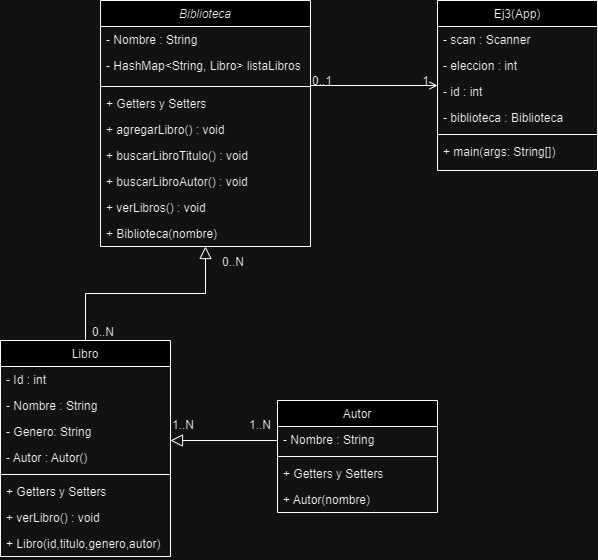

The diagram above was exported from draw.io. Its source (the exported page's mxGraphModel, read from the mxfile embedded in the PNG):
<mxGraphModel dx="874" dy="508" grid="1" gridSize="10" guides="1" tooltips="1" connect="1" arrows="1" fold="1" page="1" pageScale="1" pageWidth="827" pageHeight="1169" math="0" shadow="0">
  <root>
    <mxCell id="WIyWlLk6GJQsqaUBKTNV-0" />
    <mxCell id="WIyWlLk6GJQsqaUBKTNV-1" parent="WIyWlLk6GJQsqaUBKTNV-0" />
    <mxCell id="zkfFHV4jXpPFQw0GAbJ--0" value="Biblioteca" style="swimlane;fontStyle=2;align=center;verticalAlign=top;childLayout=stackLayout;horizontal=1;startSize=26;horizontalStack=0;resizeParent=1;resizeLast=0;collapsible=1;marginBottom=0;rounded=0;shadow=0;strokeWidth=1;" parent="WIyWlLk6GJQsqaUBKTNV-1" vertex="1">
      <mxGeometry x="220" y="120" width="210" height="246" as="geometry">
        <mxRectangle x="230" y="140" width="160" height="26" as="alternateBounds" />
      </mxGeometry>
    </mxCell>
    <mxCell id="zkfFHV4jXpPFQw0GAbJ--1" value="- Nombre : String" style="text;align=left;verticalAlign=top;spacingLeft=4;spacingRight=4;overflow=hidden;rotatable=0;points=[[0,0.5],[1,0.5]];portConstraint=eastwest;" parent="zkfFHV4jXpPFQw0GAbJ--0" vertex="1">
      <mxGeometry y="26" width="210" height="26" as="geometry" />
    </mxCell>
    <mxCell id="zkfFHV4jXpPFQw0GAbJ--2" value="- HashMap&lt;String, Libro&gt; listaLibros" style="text;align=left;verticalAlign=top;spacingLeft=4;spacingRight=4;overflow=hidden;rotatable=0;points=[[0,0.5],[1,0.5]];portConstraint=eastwest;rounded=0;shadow=0;html=0;" parent="zkfFHV4jXpPFQw0GAbJ--0" vertex="1">
      <mxGeometry y="52" width="210" height="30" as="geometry" />
    </mxCell>
    <mxCell id="zkfFHV4jXpPFQw0GAbJ--4" value="" style="line;html=1;strokeWidth=1;align=left;verticalAlign=middle;spacingTop=-1;spacingLeft=3;spacingRight=3;rotatable=0;labelPosition=right;points=[];portConstraint=eastwest;" parent="zkfFHV4jXpPFQw0GAbJ--0" vertex="1">
      <mxGeometry y="82" width="210" height="8" as="geometry" />
    </mxCell>
    <mxCell id="eCCcPLShy4TY955quDh0-3" value="+ Getters y Setters" style="text;align=left;verticalAlign=top;spacingLeft=4;spacingRight=4;overflow=hidden;rotatable=0;points=[[0,0.5],[1,0.5]];portConstraint=eastwest;" vertex="1" parent="zkfFHV4jXpPFQw0GAbJ--0">
      <mxGeometry y="90" width="210" height="26" as="geometry" />
    </mxCell>
    <mxCell id="zkfFHV4jXpPFQw0GAbJ--5" value="+ agregarLibro() : void" style="text;align=left;verticalAlign=top;spacingLeft=4;spacingRight=4;overflow=hidden;rotatable=0;points=[[0,0.5],[1,0.5]];portConstraint=eastwest;" parent="zkfFHV4jXpPFQw0GAbJ--0" vertex="1">
      <mxGeometry y="116" width="210" height="26" as="geometry" />
    </mxCell>
    <mxCell id="eCCcPLShy4TY955quDh0-5" value="+ buscarLibroTitulo() : void" style="text;align=left;verticalAlign=top;spacingLeft=4;spacingRight=4;overflow=hidden;rotatable=0;points=[[0,0.5],[1,0.5]];portConstraint=eastwest;" vertex="1" parent="zkfFHV4jXpPFQw0GAbJ--0">
      <mxGeometry y="142" width="210" height="26" as="geometry" />
    </mxCell>
    <mxCell id="eCCcPLShy4TY955quDh0-14" value="+ buscarLibroAutor() : void" style="text;align=left;verticalAlign=top;spacingLeft=4;spacingRight=4;overflow=hidden;rotatable=0;points=[[0,0.5],[1,0.5]];portConstraint=eastwest;" vertex="1" parent="zkfFHV4jXpPFQw0GAbJ--0">
      <mxGeometry y="168" width="210" height="26" as="geometry" />
    </mxCell>
    <mxCell id="eCCcPLShy4TY955quDh0-15" value="+ verLibros() : void" style="text;align=left;verticalAlign=top;spacingLeft=4;spacingRight=4;overflow=hidden;rotatable=0;points=[[0,0.5],[1,0.5]];portConstraint=eastwest;" vertex="1" parent="zkfFHV4jXpPFQw0GAbJ--0">
      <mxGeometry y="194" width="210" height="26" as="geometry" />
    </mxCell>
    <mxCell id="eCCcPLShy4TY955quDh0-9" value="+ Biblioteca(nombre)" style="text;align=left;verticalAlign=top;spacingLeft=4;spacingRight=4;overflow=hidden;rotatable=0;points=[[0,0.5],[1,0.5]];portConstraint=eastwest;" vertex="1" parent="zkfFHV4jXpPFQw0GAbJ--0">
      <mxGeometry y="220" width="210" height="26" as="geometry" />
    </mxCell>
    <mxCell id="zkfFHV4jXpPFQw0GAbJ--6" value="Libro" style="swimlane;fontStyle=0;align=center;verticalAlign=top;childLayout=stackLayout;horizontal=1;startSize=26;horizontalStack=0;resizeParent=1;resizeLast=0;collapsible=1;marginBottom=0;rounded=0;shadow=0;strokeWidth=1;" parent="WIyWlLk6GJQsqaUBKTNV-1" vertex="1">
      <mxGeometry x="120" y="460" width="170" height="216" as="geometry">
        <mxRectangle x="130" y="380" width="160" height="26" as="alternateBounds" />
      </mxGeometry>
    </mxCell>
    <mxCell id="eCCcPLShy4TY955quDh0-16" value="- Id : int" style="text;align=left;verticalAlign=top;spacingLeft=4;spacingRight=4;overflow=hidden;rotatable=0;points=[[0,0.5],[1,0.5]];portConstraint=eastwest;rounded=0;shadow=0;html=0;" vertex="1" parent="zkfFHV4jXpPFQw0GAbJ--6">
      <mxGeometry y="26" width="170" height="26" as="geometry" />
    </mxCell>
    <mxCell id="zkfFHV4jXpPFQw0GAbJ--8" value="- Nombre : String" style="text;align=left;verticalAlign=top;spacingLeft=4;spacingRight=4;overflow=hidden;rotatable=0;points=[[0,0.5],[1,0.5]];portConstraint=eastwest;rounded=0;shadow=0;html=0;" parent="zkfFHV4jXpPFQw0GAbJ--6" vertex="1">
      <mxGeometry y="52" width="170" height="26" as="geometry" />
    </mxCell>
    <mxCell id="eCCcPLShy4TY955quDh0-0" value="- Genero: String" style="text;align=left;verticalAlign=top;spacingLeft=4;spacingRight=4;overflow=hidden;rotatable=0;points=[[0,0.5],[1,0.5]];portConstraint=eastwest;rounded=0;shadow=0;html=0;" vertex="1" parent="zkfFHV4jXpPFQw0GAbJ--6">
      <mxGeometry y="78" width="170" height="26" as="geometry" />
    </mxCell>
    <mxCell id="zkfFHV4jXpPFQw0GAbJ--7" value="- Autor : Autor()" style="text;align=left;verticalAlign=top;spacingLeft=4;spacingRight=4;overflow=hidden;rotatable=0;points=[[0,0.5],[1,0.5]];portConstraint=eastwest;" parent="zkfFHV4jXpPFQw0GAbJ--6" vertex="1">
      <mxGeometry y="104" width="170" height="26" as="geometry" />
    </mxCell>
    <mxCell id="zkfFHV4jXpPFQw0GAbJ--9" value="" style="line;html=1;strokeWidth=1;align=left;verticalAlign=middle;spacingTop=-1;spacingLeft=3;spacingRight=3;rotatable=0;labelPosition=right;points=[];portConstraint=eastwest;" parent="zkfFHV4jXpPFQw0GAbJ--6" vertex="1">
      <mxGeometry y="130" width="170" height="8" as="geometry" />
    </mxCell>
    <mxCell id="zkfFHV4jXpPFQw0GAbJ--11" value="+ Getters y Setters" style="text;align=left;verticalAlign=top;spacingLeft=4;spacingRight=4;overflow=hidden;rotatable=0;points=[[0,0.5],[1,0.5]];portConstraint=eastwest;" parent="zkfFHV4jXpPFQw0GAbJ--6" vertex="1">
      <mxGeometry y="138" width="170" height="26" as="geometry" />
    </mxCell>
    <mxCell id="eCCcPLShy4TY955quDh0-1" value="+ verLibro() : void" style="text;align=left;verticalAlign=top;spacingLeft=4;spacingRight=4;overflow=hidden;rotatable=0;points=[[0,0.5],[1,0.5]];portConstraint=eastwest;" vertex="1" parent="zkfFHV4jXpPFQw0GAbJ--6">
      <mxGeometry y="164" width="170" height="26" as="geometry" />
    </mxCell>
    <mxCell id="eCCcPLShy4TY955quDh0-7" value="+ Libro(id,titulo,genero,autor)" style="text;align=left;verticalAlign=top;spacingLeft=4;spacingRight=4;overflow=hidden;rotatable=0;points=[[0,0.5],[1,0.5]];portConstraint=eastwest;" vertex="1" parent="zkfFHV4jXpPFQw0GAbJ--6">
      <mxGeometry y="190" width="170" height="26" as="geometry" />
    </mxCell>
    <mxCell id="zkfFHV4jXpPFQw0GAbJ--12" value="" style="endArrow=block;endSize=10;endFill=0;shadow=0;strokeWidth=1;rounded=0;curved=0;edgeStyle=elbowEdgeStyle;elbow=vertical;" parent="WIyWlLk6GJQsqaUBKTNV-1" source="zkfFHV4jXpPFQw0GAbJ--6" target="zkfFHV4jXpPFQw0GAbJ--0" edge="1">
      <mxGeometry width="160" relative="1" as="geometry">
        <mxPoint x="200" y="203" as="sourcePoint" />
        <mxPoint x="200" y="203" as="targetPoint" />
      </mxGeometry>
    </mxCell>
    <mxCell id="zkfFHV4jXpPFQw0GAbJ--13" value="Autor" style="swimlane;fontStyle=0;align=center;verticalAlign=top;childLayout=stackLayout;horizontal=1;startSize=26;horizontalStack=0;resizeParent=1;resizeLast=0;collapsible=1;marginBottom=0;rounded=0;shadow=0;strokeWidth=1;" parent="WIyWlLk6GJQsqaUBKTNV-1" vertex="1">
      <mxGeometry x="397" y="520" width="160" height="112" as="geometry">
        <mxRectangle x="340" y="380" width="170" height="26" as="alternateBounds" />
      </mxGeometry>
    </mxCell>
    <mxCell id="zkfFHV4jXpPFQw0GAbJ--14" value="- Nombre : String" style="text;align=left;verticalAlign=top;spacingLeft=4;spacingRight=4;overflow=hidden;rotatable=0;points=[[0,0.5],[1,0.5]];portConstraint=eastwest;" parent="zkfFHV4jXpPFQw0GAbJ--13" vertex="1">
      <mxGeometry y="26" width="160" height="26" as="geometry" />
    </mxCell>
    <mxCell id="zkfFHV4jXpPFQw0GAbJ--15" value="" style="line;html=1;strokeWidth=1;align=left;verticalAlign=middle;spacingTop=-1;spacingLeft=3;spacingRight=3;rotatable=0;labelPosition=right;points=[];portConstraint=eastwest;" parent="zkfFHV4jXpPFQw0GAbJ--13" vertex="1">
      <mxGeometry y="52" width="160" height="8" as="geometry" />
    </mxCell>
    <mxCell id="eCCcPLShy4TY955quDh0-4" value="+ Getters y Setters" style="text;align=left;verticalAlign=top;spacingLeft=4;spacingRight=4;overflow=hidden;rotatable=0;points=[[0,0.5],[1,0.5]];portConstraint=eastwest;" vertex="1" parent="zkfFHV4jXpPFQw0GAbJ--13">
      <mxGeometry y="60" width="160" height="26" as="geometry" />
    </mxCell>
    <mxCell id="eCCcPLShy4TY955quDh0-8" value="+ Autor(nombre)" style="text;align=left;verticalAlign=top;spacingLeft=4;spacingRight=4;overflow=hidden;rotatable=0;points=[[0,0.5],[1,0.5]];portConstraint=eastwest;" vertex="1" parent="zkfFHV4jXpPFQw0GAbJ--13">
      <mxGeometry y="86" width="160" height="26" as="geometry" />
    </mxCell>
    <mxCell id="zkfFHV4jXpPFQw0GAbJ--16" value="" style="endArrow=block;endSize=10;endFill=0;shadow=0;strokeWidth=1;rounded=0;curved=0;edgeStyle=elbowEdgeStyle;elbow=vertical;exitX=0;exitY=0.5;exitDx=0;exitDy=0;" parent="WIyWlLk6GJQsqaUBKTNV-1" source="zkfFHV4jXpPFQw0GAbJ--14" edge="1">
      <mxGeometry width="160" relative="1" as="geometry">
        <mxPoint x="350" y="499" as="sourcePoint" />
        <mxPoint x="290" y="560" as="targetPoint" />
      </mxGeometry>
    </mxCell>
    <mxCell id="zkfFHV4jXpPFQw0GAbJ--17" value="Ej3(App)" style="swimlane;fontStyle=0;align=center;verticalAlign=top;childLayout=stackLayout;horizontal=1;startSize=26;horizontalStack=0;resizeParent=1;resizeLast=0;collapsible=1;marginBottom=0;rounded=0;shadow=0;strokeWidth=1;" parent="WIyWlLk6GJQsqaUBKTNV-1" vertex="1">
      <mxGeometry x="557" y="120" width="160" height="170" as="geometry">
        <mxRectangle x="550" y="140" width="160" height="26" as="alternateBounds" />
      </mxGeometry>
    </mxCell>
    <mxCell id="zkfFHV4jXpPFQw0GAbJ--18" value="- scan : Scanner" style="text;align=left;verticalAlign=top;spacingLeft=4;spacingRight=4;overflow=hidden;rotatable=0;points=[[0,0.5],[1,0.5]];portConstraint=eastwest;" parent="zkfFHV4jXpPFQw0GAbJ--17" vertex="1">
      <mxGeometry y="26" width="160" height="26" as="geometry" />
    </mxCell>
    <mxCell id="zkfFHV4jXpPFQw0GAbJ--19" value="- eleccion : int" style="text;align=left;verticalAlign=top;spacingLeft=4;spacingRight=4;overflow=hidden;rotatable=0;points=[[0,0.5],[1,0.5]];portConstraint=eastwest;rounded=0;shadow=0;html=0;" parent="zkfFHV4jXpPFQw0GAbJ--17" vertex="1">
      <mxGeometry y="52" width="160" height="26" as="geometry" />
    </mxCell>
    <mxCell id="zkfFHV4jXpPFQw0GAbJ--20" value="- id : int" style="text;align=left;verticalAlign=top;spacingLeft=4;spacingRight=4;overflow=hidden;rotatable=0;points=[[0,0.5],[1,0.5]];portConstraint=eastwest;rounded=0;shadow=0;html=0;" parent="zkfFHV4jXpPFQw0GAbJ--17" vertex="1">
      <mxGeometry y="78" width="160" height="26" as="geometry" />
    </mxCell>
    <mxCell id="zkfFHV4jXpPFQw0GAbJ--21" value="- biblioteca : Biblioteca" style="text;align=left;verticalAlign=top;spacingLeft=4;spacingRight=4;overflow=hidden;rotatable=0;points=[[0,0.5],[1,0.5]];portConstraint=eastwest;rounded=0;shadow=0;html=0;" parent="zkfFHV4jXpPFQw0GAbJ--17" vertex="1">
      <mxGeometry y="104" width="160" height="26" as="geometry" />
    </mxCell>
    <mxCell id="zkfFHV4jXpPFQw0GAbJ--23" value="" style="line;html=1;strokeWidth=1;align=left;verticalAlign=middle;spacingTop=-1;spacingLeft=3;spacingRight=3;rotatable=0;labelPosition=right;points=[];portConstraint=eastwest;" parent="zkfFHV4jXpPFQw0GAbJ--17" vertex="1">
      <mxGeometry y="130" width="160" height="8" as="geometry" />
    </mxCell>
    <mxCell id="zkfFHV4jXpPFQw0GAbJ--24" value="+ main(args: String[])" style="text;align=left;verticalAlign=top;spacingLeft=4;spacingRight=4;overflow=hidden;rotatable=0;points=[[0,0.5],[1,0.5]];portConstraint=eastwest;" parent="zkfFHV4jXpPFQw0GAbJ--17" vertex="1">
      <mxGeometry y="138" width="160" height="26" as="geometry" />
    </mxCell>
    <mxCell id="zkfFHV4jXpPFQw0GAbJ--26" value="" style="endArrow=open;shadow=0;strokeWidth=1;rounded=0;curved=0;endFill=1;edgeStyle=elbowEdgeStyle;elbow=vertical;" parent="WIyWlLk6GJQsqaUBKTNV-1" source="zkfFHV4jXpPFQw0GAbJ--0" target="zkfFHV4jXpPFQw0GAbJ--17" edge="1">
      <mxGeometry x="0.5" y="41" relative="1" as="geometry">
        <mxPoint x="380" y="192" as="sourcePoint" />
        <mxPoint x="540" y="192" as="targetPoint" />
        <mxPoint x="-40" y="32" as="offset" />
      </mxGeometry>
    </mxCell>
    <mxCell id="zkfFHV4jXpPFQw0GAbJ--27" value="0..1" style="resizable=0;align=left;verticalAlign=bottom;labelBackgroundColor=none;fontSize=12;" parent="zkfFHV4jXpPFQw0GAbJ--26" connectable="0" vertex="1">
      <mxGeometry x="-1" relative="1" as="geometry">
        <mxPoint y="4" as="offset" />
      </mxGeometry>
    </mxCell>
    <mxCell id="zkfFHV4jXpPFQw0GAbJ--28" value="1" style="resizable=0;align=right;verticalAlign=bottom;labelBackgroundColor=none;fontSize=12;" parent="zkfFHV4jXpPFQw0GAbJ--26" connectable="0" vertex="1">
      <mxGeometry x="1" relative="1" as="geometry">
        <mxPoint x="-7" y="4" as="offset" />
      </mxGeometry>
    </mxCell>
    <mxCell id="eCCcPLShy4TY955quDh0-10" value="0..N" style="resizable=0;align=left;verticalAlign=bottom;labelBackgroundColor=none;fontSize=12;" connectable="0" vertex="1" parent="WIyWlLk6GJQsqaUBKTNV-1">
      <mxGeometry x="210" y="460" as="geometry" />
    </mxCell>
    <mxCell id="eCCcPLShy4TY955quDh0-11" value="0..N" style="resizable=0;align=left;verticalAlign=bottom;labelBackgroundColor=none;fontSize=12;" connectable="0" vertex="1" parent="WIyWlLk6GJQsqaUBKTNV-1">
      <mxGeometry x="340" y="390" as="geometry" />
    </mxCell>
    <mxCell id="eCCcPLShy4TY955quDh0-12" value="1..N" style="resizable=0;align=left;verticalAlign=bottom;labelBackgroundColor=none;fontSize=12;" connectable="0" vertex="1" parent="WIyWlLk6GJQsqaUBKTNV-1">
      <mxGeometry x="290" y="553" as="geometry" />
    </mxCell>
    <mxCell id="eCCcPLShy4TY955quDh0-13" value="1..N" style="resizable=0;align=left;verticalAlign=bottom;labelBackgroundColor=none;fontSize=12;" connectable="0" vertex="1" parent="WIyWlLk6GJQsqaUBKTNV-1">
      <mxGeometry x="367" y="553" as="geometry" />
    </mxCell>
  </root>
</mxGraphModel>